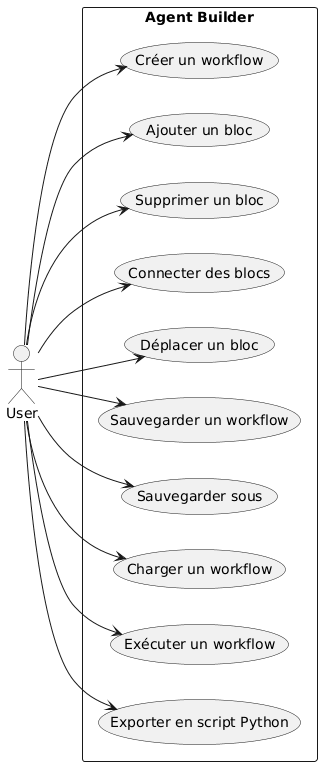

The diagram above was rendered by PlantUML. Its source (embedded in the PNG):
@startuml
left to right direction

actor User

rectangle "Agent Builder" {

  User --> (Créer un workflow)
  User --> (Ajouter un bloc)
  User --> (Supprimer un bloc)
  User --> (Connecter des blocs)
  User --> (Déplacer un bloc)

  User --> (Sauvegarder un workflow)
  User --> (Sauvegarder sous)
  User --> (Charger un workflow)

  User --> (Exécuter un workflow)
  User --> (Exporter en script Python)
}
@enduml